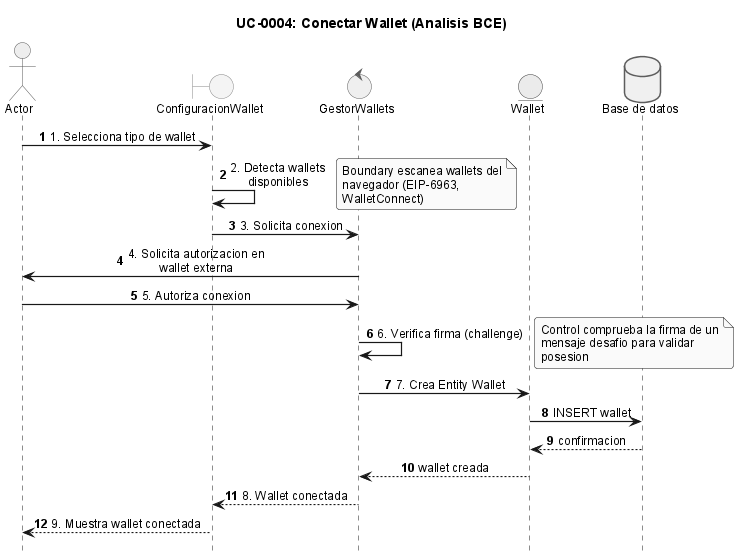

The diagram above was rendered by PlantUML. Its source (embedded in the PNG):
@startuml
!include _sequence-bce-style.puml

title UC-0004: Conectar Wallet (Analisis BCE)

actor Actor
boundary "ConfiguracionWallet" as BCW
control "GestorWallets" as CW
entity "Wallet" as EW

database "Base de datos" as DB

Actor -> BCW : 1. Selecciona tipo de wallet
BCW -> BCW : 2. Detecta wallets disponibles
note right : Boundary escanea wallets del navegador (EIP-6963, WalletConnect)

BCW -> CW : 3. Solicita conexion
CW -> Actor : 4. Solicita autorizacion en wallet externa
Actor -> CW : 5. Autoriza conexion
CW -> CW : 6. Verifica firma (challenge)
note right : Control comprueba la firma de un mensaje desafio para validar posesion

CW -> EW : 7. Crea Entity Wallet
EW -> DB : INSERT wallet
DB --> EW : confirmacion
EW --> CW : wallet creada

CW --> BCW : 8. Wallet conectada
BCW --> Actor : 9. Muestra wallet conectada

@enduml